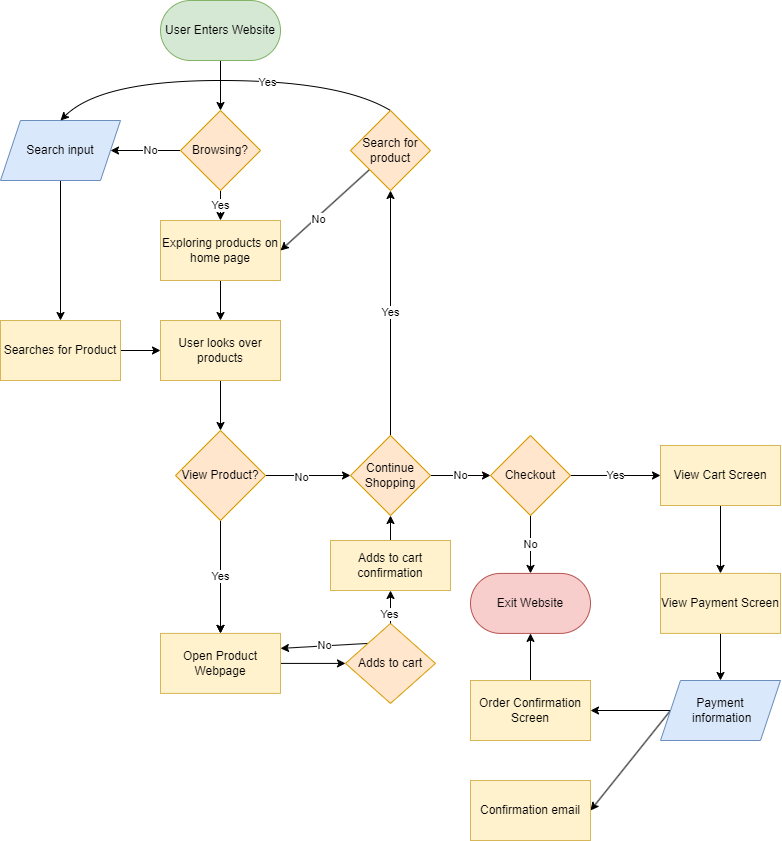

The diagram above was exported from draw.io. Its source (the exported page's mxGraphModel, read from the mxfile embedded in the PNG):
<mxGraphModel dx="1110" dy="708" grid="1" gridSize="10" guides="1" tooltips="1" connect="1" arrows="1" fold="1" page="1" pageScale="1" pageWidth="850" pageHeight="1100" math="0" shadow="0">
  <root>
    <mxCell id="0" />
    <mxCell id="1" parent="0" />
    <mxCell id="4" style="edgeStyle=none;html=1;exitX=0.5;exitY=1;exitDx=0;exitDy=0;entryX=0.5;entryY=0;entryDx=0;entryDy=0;" edge="1" parent="1" source="2" target="3">
      <mxGeometry relative="1" as="geometry" />
    </mxCell>
    <mxCell id="2" value="User Enters Website" style="rounded=1;whiteSpace=wrap;html=1;arcSize=50;fillColor=#d5e8d4;strokeColor=#82b366;" vertex="1" parent="1">
      <mxGeometry x="180" y="20" width="120" height="60" as="geometry" />
    </mxCell>
    <mxCell id="8" style="edgeStyle=none;html=1;entryX=1;entryY=0.5;entryDx=0;entryDy=0;" edge="1" parent="1" source="3" target="13">
      <mxGeometry relative="1" as="geometry" />
    </mxCell>
    <mxCell id="17" value="No" style="edgeLabel;html=1;align=center;verticalAlign=middle;resizable=0;points=[];" vertex="1" connectable="0" parent="8">
      <mxGeometry x="0.1429" y="-3" relative="1" as="geometry">
        <mxPoint x="10" y="3" as="offset" />
      </mxGeometry>
    </mxCell>
    <mxCell id="9" value="Yes" style="edgeStyle=none;html=1;" edge="1" parent="1" source="3" target="6">
      <mxGeometry relative="1" as="geometry" />
    </mxCell>
    <mxCell id="3" value="Browsing?" style="rhombus;whiteSpace=wrap;html=1;fillColor=#ffe6cc;strokeColor=#d79b00;" vertex="1" parent="1">
      <mxGeometry x="200" y="130" width="80" height="80" as="geometry" />
    </mxCell>
    <mxCell id="11" style="edgeStyle=none;html=1;exitX=1;exitY=0.5;exitDx=0;exitDy=0;entryX=0;entryY=0.5;entryDx=0;entryDy=0;" edge="1" parent="1" source="5" target="7">
      <mxGeometry relative="1" as="geometry">
        <mxPoint x="70" y="240" as="targetPoint" />
      </mxGeometry>
    </mxCell>
    <mxCell id="5" value="Searches for Product" style="rounded=0;whiteSpace=wrap;html=1;fillColor=#fff2cc;strokeColor=#d6b656;" vertex="1" parent="1">
      <mxGeometry x="20" y="340" width="120" height="60" as="geometry" />
    </mxCell>
    <mxCell id="10" style="edgeStyle=none;html=1;entryX=0.5;entryY=0;entryDx=0;entryDy=0;" edge="1" parent="1" source="6" target="7">
      <mxGeometry relative="1" as="geometry" />
    </mxCell>
    <mxCell id="6" value="Exploring products on home page" style="rounded=0;whiteSpace=wrap;html=1;fillColor=#fff2cc;strokeColor=#d6b656;" vertex="1" parent="1">
      <mxGeometry x="180" y="240" width="120" height="60" as="geometry" />
    </mxCell>
    <mxCell id="16" style="edgeStyle=none;html=1;entryX=0.5;entryY=0;entryDx=0;entryDy=0;" edge="1" parent="1" source="7" target="15">
      <mxGeometry relative="1" as="geometry" />
    </mxCell>
    <mxCell id="7" value="User looks over products" style="rounded=0;whiteSpace=wrap;html=1;fillColor=#fff2cc;strokeColor=#d6b656;" vertex="1" parent="1">
      <mxGeometry x="180" y="340" width="120" height="60" as="geometry" />
    </mxCell>
    <mxCell id="14" style="edgeStyle=none;html=1;entryX=0.5;entryY=0;entryDx=0;entryDy=0;" edge="1" parent="1" source="13" target="5">
      <mxGeometry relative="1" as="geometry" />
    </mxCell>
    <mxCell id="13" value="Search input" style="shape=parallelogram;perimeter=parallelogramPerimeter;whiteSpace=wrap;html=1;fixedSize=1;fillColor=#dae8fc;strokeColor=#6c8ebf;" vertex="1" parent="1">
      <mxGeometry x="20" y="140" width="120" height="60" as="geometry" />
    </mxCell>
    <mxCell id="18" style="edgeStyle=none;html=1;" edge="1" parent="1" source="15" target="19">
      <mxGeometry relative="1" as="geometry">
        <mxPoint x="240" y="600" as="targetPoint" />
      </mxGeometry>
    </mxCell>
    <mxCell id="20" value="Yes" style="edgeStyle=none;html=1;" edge="1" parent="1" source="15" target="19">
      <mxGeometry relative="1" as="geometry" />
    </mxCell>
    <mxCell id="22" style="edgeStyle=none;html=1;" edge="1" parent="1" source="15" target="21">
      <mxGeometry relative="1" as="geometry" />
    </mxCell>
    <mxCell id="23" value="No" style="edgeLabel;html=1;align=center;verticalAlign=middle;resizable=0;points=[];" vertex="1" connectable="0" parent="22">
      <mxGeometry x="-0.1551" y="-2" relative="1" as="geometry">
        <mxPoint as="offset" />
      </mxGeometry>
    </mxCell>
    <mxCell id="15" value="View Product?" style="rhombus;whiteSpace=wrap;html=1;fillColor=#ffe6cc;strokeColor=#d79b00;" vertex="1" parent="1">
      <mxGeometry x="195" y="450" width="90" height="90" as="geometry" />
    </mxCell>
    <mxCell id="28" style="edgeStyle=none;html=1;entryX=0;entryY=0.5;entryDx=0;entryDy=0;" edge="1" parent="1" source="19" target="37">
      <mxGeometry relative="1" as="geometry">
        <mxPoint x="380" y="492.90999999999997" as="targetPoint" />
      </mxGeometry>
    </mxCell>
    <mxCell id="19" value="Open Product Webpage" style="rounded=0;whiteSpace=wrap;html=1;fillColor=#fff2cc;strokeColor=#d6b656;" vertex="1" parent="1">
      <mxGeometry x="180" y="652.91" width="120" height="60" as="geometry" />
    </mxCell>
    <mxCell id="24" value="Yes" style="edgeStyle=none;html=1;entryX=0.5;entryY=1;entryDx=0;entryDy=0;exitX=0.5;exitY=0;exitDx=0;exitDy=0;" edge="1" parent="1" source="21" target="32">
      <mxGeometry relative="1" as="geometry">
        <mxPoint x="410" y="360" as="targetPoint" />
      </mxGeometry>
    </mxCell>
    <mxCell id="25" value="No" style="edgeStyle=none;html=1;" edge="1" parent="1" source="21">
      <mxGeometry relative="1" as="geometry">
        <mxPoint x="510" y="495" as="targetPoint" />
      </mxGeometry>
    </mxCell>
    <mxCell id="21" value="Continue Shopping" style="rhombus;whiteSpace=wrap;html=1;fillColor=#ffe6cc;strokeColor=#d79b00;" vertex="1" parent="1">
      <mxGeometry x="370" y="455" width="80" height="80" as="geometry" />
    </mxCell>
    <mxCell id="35" style="edgeStyle=none;html=1;entryX=1;entryY=0.5;entryDx=0;entryDy=0;" edge="1" parent="1" source="32" target="6">
      <mxGeometry relative="1" as="geometry" />
    </mxCell>
    <mxCell id="36" value="No" style="edgeLabel;html=1;align=center;verticalAlign=middle;resizable=0;points=[];" vertex="1" connectable="0" parent="35">
      <mxGeometry x="0.1768" y="2" relative="1" as="geometry">
        <mxPoint as="offset" />
      </mxGeometry>
    </mxCell>
    <mxCell id="32" value="Search for product" style="rhombus;whiteSpace=wrap;html=1;fillColor=#ffe6cc;strokeColor=#d79b00;" vertex="1" parent="1">
      <mxGeometry x="370" y="130" width="80" height="80" as="geometry" />
    </mxCell>
    <mxCell id="33" value="" style="curved=1;endArrow=none;html=1;entryX=0.5;entryY=0;entryDx=0;entryDy=0;startArrow=classic;startFill=1;endFill=0;exitX=0.5;exitY=0;exitDx=0;exitDy=0;" edge="1" parent="1" source="13" target="32">
      <mxGeometry width="50" height="50" relative="1" as="geometry">
        <mxPoint x="70" y="360" as="sourcePoint" />
        <mxPoint x="490" y="390" as="targetPoint" />
        <Array as="points">
          <mxPoint x="120" y="100" />
          <mxPoint x="360" y="100" />
        </Array>
      </mxGeometry>
    </mxCell>
    <mxCell id="34" value="Yes" style="edgeLabel;html=1;align=center;verticalAlign=middle;resizable=0;points=[];" vertex="1" connectable="0" parent="33">
      <mxGeometry x="0.2566" y="-2" relative="1" as="geometry">
        <mxPoint as="offset" />
      </mxGeometry>
    </mxCell>
    <mxCell id="47" value="No" style="edgeStyle=none;html=1;exitX=0;exitY=0;exitDx=0;exitDy=0;entryX=1;entryY=0.25;entryDx=0;entryDy=0;" edge="1" parent="1" source="37" target="19">
      <mxGeometry relative="1" as="geometry" />
    </mxCell>
    <mxCell id="37" value="Adds to cart" style="rounded=0;whiteSpace=wrap;html=1;shape=rhombus;perimeter=rhombusPerimeter;fillColor=#ffe6cc;strokeColor=#d79b00;" vertex="1" parent="1">
      <mxGeometry x="365" y="642.91" width="90" height="80" as="geometry" />
    </mxCell>
    <mxCell id="38" value="" style="endArrow=classic;html=1;exitX=0.5;exitY=0;exitDx=0;exitDy=0;entryX=0.5;entryY=1;entryDx=0;entryDy=0;" edge="1" parent="1" source="37" target="48">
      <mxGeometry width="50" height="50" relative="1" as="geometry">
        <mxPoint x="424" y="675" as="sourcePoint" />
        <mxPoint x="424" y="640" as="targetPoint" />
      </mxGeometry>
    </mxCell>
    <mxCell id="45" value="Yes" style="edgeLabel;html=1;align=center;verticalAlign=middle;resizable=0;points=[];" vertex="1" connectable="0" parent="38">
      <mxGeometry x="0.0286" y="-2" relative="1" as="geometry">
        <mxPoint x="-3" y="8" as="offset" />
      </mxGeometry>
    </mxCell>
    <mxCell id="49" style="edgeStyle=none;html=1;" edge="1" parent="1" source="48" target="21">
      <mxGeometry relative="1" as="geometry" />
    </mxCell>
    <mxCell id="48" value="Adds to cart confirmation" style="rounded=0;whiteSpace=wrap;html=1;fillColor=#fff2cc;strokeColor=#d6b656;" vertex="1" parent="1">
      <mxGeometry x="350" y="560" width="120" height="50" as="geometry" />
    </mxCell>
    <mxCell id="52" style="edgeStyle=none;html=1;entryX=0.5;entryY=0;entryDx=0;entryDy=0;" edge="1" parent="1" source="50" target="53">
      <mxGeometry relative="1" as="geometry">
        <mxPoint x="550" y="610" as="targetPoint" />
      </mxGeometry>
    </mxCell>
    <mxCell id="54" value="No" style="edgeLabel;html=1;align=center;verticalAlign=middle;resizable=0;points=[];" vertex="1" connectable="0" parent="52">
      <mxGeometry x="-0.0361" relative="1" as="geometry">
        <mxPoint as="offset" />
      </mxGeometry>
    </mxCell>
    <mxCell id="56" value="Yes" style="edgeStyle=none;html=1;exitX=1;exitY=0.5;exitDx=0;exitDy=0;entryX=0;entryY=0.5;entryDx=0;entryDy=0;" edge="1" parent="1" source="50" target="55">
      <mxGeometry relative="1" as="geometry" />
    </mxCell>
    <mxCell id="50" value="Checkout" style="rhombus;whiteSpace=wrap;html=1;fillColor=#ffe6cc;strokeColor=#d79b00;" vertex="1" parent="1">
      <mxGeometry x="510" y="455" width="80" height="80" as="geometry" />
    </mxCell>
    <mxCell id="53" value="Exit Website" style="rounded=1;whiteSpace=wrap;html=1;arcSize=50;fillColor=#f8cecc;strokeColor=#b85450;" vertex="1" parent="1">
      <mxGeometry x="490" y="592.91" width="120" height="60" as="geometry" />
    </mxCell>
    <mxCell id="58" value="" style="edgeStyle=none;html=1;" edge="1" parent="1" source="55" target="57">
      <mxGeometry relative="1" as="geometry" />
    </mxCell>
    <mxCell id="55" value="View Cart Screen" style="rounded=0;whiteSpace=wrap;html=1;fillColor=#fff2cc;strokeColor=#d6b656;" vertex="1" parent="1">
      <mxGeometry x="680" y="465" width="120" height="60" as="geometry" />
    </mxCell>
    <mxCell id="60" style="edgeStyle=none;html=1;entryX=0.5;entryY=0;entryDx=0;entryDy=0;" edge="1" parent="1" source="57" target="59">
      <mxGeometry relative="1" as="geometry" />
    </mxCell>
    <mxCell id="57" value="View Payment Screen" style="whiteSpace=wrap;html=1;fillColor=#fff2cc;strokeColor=#d6b656;rounded=0;" vertex="1" parent="1">
      <mxGeometry x="680" y="592.91" width="120" height="60" as="geometry" />
    </mxCell>
    <mxCell id="62" value="" style="edgeStyle=none;html=1;" edge="1" parent="1" source="59" target="61">
      <mxGeometry relative="1" as="geometry" />
    </mxCell>
    <mxCell id="64" style="edgeStyle=none;html=1;exitX=0;exitY=0.5;exitDx=0;exitDy=0;entryX=1;entryY=0.5;entryDx=0;entryDy=0;" edge="1" parent="1" source="59" target="63">
      <mxGeometry relative="1" as="geometry" />
    </mxCell>
    <mxCell id="59" value="Payment&lt;div&gt;&amp;nbsp;information&lt;/div&gt;" style="shape=parallelogram;perimeter=parallelogramPerimeter;whiteSpace=wrap;html=1;fixedSize=1;fillColor=#dae8fc;strokeColor=#6c8ebf;" vertex="1" parent="1">
      <mxGeometry x="680" y="700" width="120" height="60" as="geometry" />
    </mxCell>
    <mxCell id="65" style="edgeStyle=none;html=1;entryX=0.5;entryY=1;entryDx=0;entryDy=0;" edge="1" parent="1" source="61" target="53">
      <mxGeometry relative="1" as="geometry" />
    </mxCell>
    <mxCell id="61" value="Order Confirmation Screen" style="whiteSpace=wrap;html=1;fillColor=#fff2cc;strokeColor=#d6b656;" vertex="1" parent="1">
      <mxGeometry x="490" y="700" width="120" height="60" as="geometry" />
    </mxCell>
    <mxCell id="63" value="Confirmation email" style="rounded=0;whiteSpace=wrap;html=1;fillColor=#fff2cc;strokeColor=#d6b656;" vertex="1" parent="1">
      <mxGeometry x="490" y="800" width="120" height="60" as="geometry" />
    </mxCell>
  </root>
</mxGraphModel>